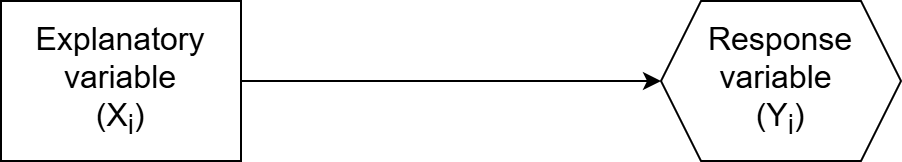

The diagram above was exported from draw.io. Its source (the exported page's mxGraphModel, read from the mxfile embedded in the PNG):
<mxGraphModel dx="1426" dy="777" grid="1" gridSize="10" guides="1" tooltips="1" connect="1" arrows="1" fold="1" page="1" pageScale="1" pageWidth="1100" pageHeight="850" math="0" shadow="0">
  <root>
    <mxCell id="0" />
    <mxCell id="1" parent="0" />
    <mxCell id="0pde5ytI2A29j6el_OP9-1" value="&lt;font style=&quot;font-size: 16px;&quot;&gt;Response variable&amp;nbsp;&lt;/font&gt;&lt;div&gt;&lt;font style=&quot;font-size: 16px;&quot;&gt;(Y&lt;sub style=&quot;&quot;&gt;i&lt;/sub&gt;)&lt;/font&gt;&lt;/div&gt;" style="shape=hexagon;perimeter=hexagonPerimeter2;whiteSpace=wrap;html=1;fixedSize=1;" parent="1" vertex="1">
      <mxGeometry x="680" y="320" width="120" height="80" as="geometry" />
    </mxCell>
    <mxCell id="0pde5ytI2A29j6el_OP9-2" value="&lt;font style=&quot;font-size: 16px;&quot;&gt;Explanatory variable&lt;/font&gt;&lt;div&gt;&lt;font style=&quot;font-size: 16px;&quot;&gt;(X&lt;sub style=&quot;&quot;&gt;i&lt;/sub&gt;)&lt;/font&gt;&lt;/div&gt;" style="rounded=0;whiteSpace=wrap;html=1;" parent="1" vertex="1">
      <mxGeometry x="350" y="320" width="120" height="80" as="geometry" />
    </mxCell>
    <mxCell id="0pde5ytI2A29j6el_OP9-3" value="" style="endArrow=classic;html=1;rounded=0;exitX=1;exitY=0.5;exitDx=0;exitDy=0;entryX=0;entryY=0.5;entryDx=0;entryDy=0;" parent="1" source="0pde5ytI2A29j6el_OP9-2" target="0pde5ytI2A29j6el_OP9-1" edge="1">
      <mxGeometry width="50" height="50" relative="1" as="geometry">
        <mxPoint x="530" y="430" as="sourcePoint" />
        <mxPoint x="580" y="380" as="targetPoint" />
      </mxGeometry>
    </mxCell>
  </root>
</mxGraphModel>